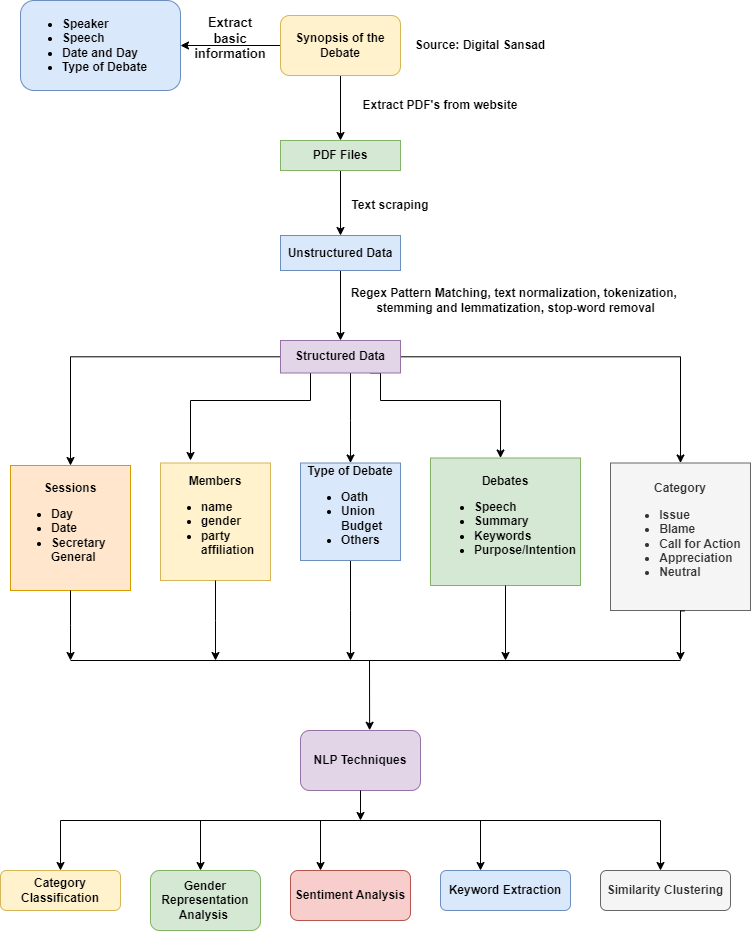

The diagram above was exported from draw.io. Its source (the exported page's mxGraphModel, read from the mxfile embedded in the PNG):
<mxGraphModel dx="880" dy="426" grid="1" gridSize="10" guides="1" tooltips="1" connect="1" arrows="1" fold="1" page="1" pageScale="1" pageWidth="850" pageHeight="1100" background="none" math="0" shadow="0">
  <root>
    <mxCell id="0" />
    <mxCell id="1" parent="0" />
    <mxCell id="yn4xITQNyMyQeNCn2NJE-3" value="" style="edgeStyle=orthogonalEdgeStyle;rounded=0;orthogonalLoop=1;jettySize=auto;html=1;" parent="1" source="yn4xITQNyMyQeNCn2NJE-1" edge="1">
      <mxGeometry relative="1" as="geometry">
        <mxPoint x="400" y="160" as="targetPoint" />
      </mxGeometry>
    </mxCell>
    <mxCell id="yn4xITQNyMyQeNCn2NJE-14" value="" style="edgeStyle=orthogonalEdgeStyle;rounded=0;orthogonalLoop=1;jettySize=auto;html=1;" parent="1" source="yn4xITQNyMyQeNCn2NJE-1" target="yn4xITQNyMyQeNCn2NJE-13" edge="1">
      <mxGeometry relative="1" as="geometry" />
    </mxCell>
    <mxCell id="yn4xITQNyMyQeNCn2NJE-1" value="&lt;b&gt;Synopsis of the Debate&lt;/b&gt;" style="rounded=1;whiteSpace=wrap;html=1;fillColor=#fff2cc;strokeColor=#d6b656;" parent="1" vertex="1">
      <mxGeometry x="340" y="35" width="120" height="60" as="geometry" />
    </mxCell>
    <mxCell id="yn4xITQNyMyQeNCn2NJE-6" value="" style="edgeStyle=orthogonalEdgeStyle;rounded=0;orthogonalLoop=1;jettySize=auto;html=1;" parent="1" source="yn4xITQNyMyQeNCn2NJE-4" target="yn4xITQNyMyQeNCn2NJE-5" edge="1">
      <mxGeometry relative="1" as="geometry" />
    </mxCell>
    <mxCell id="yn4xITQNyMyQeNCn2NJE-4" value="&lt;b&gt;PDF Files&lt;/b&gt;" style="rounded=0;whiteSpace=wrap;html=1;fillColor=#d5e8d4;strokeColor=#82b366;" parent="1" vertex="1">
      <mxGeometry x="340" y="160" width="120" height="30" as="geometry" />
    </mxCell>
    <mxCell id="yn4xITQNyMyQeNCn2NJE-8" value="" style="edgeStyle=orthogonalEdgeStyle;rounded=0;orthogonalLoop=1;jettySize=auto;html=1;" parent="1" source="yn4xITQNyMyQeNCn2NJE-5" target="yn4xITQNyMyQeNCn2NJE-7" edge="1">
      <mxGeometry relative="1" as="geometry" />
    </mxCell>
    <mxCell id="yn4xITQNyMyQeNCn2NJE-5" value="&lt;b&gt;Unstructured Data&lt;/b&gt;" style="rounded=0;whiteSpace=wrap;html=1;fillColor=#dae8fc;strokeColor=#6c8ebf;" parent="1" vertex="1">
      <mxGeometry x="340" y="255" width="120" height="35" as="geometry" />
    </mxCell>
    <mxCell id="yn4xITQNyMyQeNCn2NJE-20" value="" style="edgeStyle=orthogonalEdgeStyle;rounded=0;orthogonalLoop=1;jettySize=auto;html=1;" parent="1" source="yn4xITQNyMyQeNCn2NJE-7" target="yn4xITQNyMyQeNCn2NJE-19" edge="1">
      <mxGeometry relative="1" as="geometry" />
    </mxCell>
    <mxCell id="yn4xITQNyMyQeNCn2NJE-22" value="" style="edgeStyle=orthogonalEdgeStyle;rounded=0;orthogonalLoop=1;jettySize=auto;html=1;" parent="1" edge="1">
      <mxGeometry relative="1" as="geometry">
        <mxPoint x="370" y="392.5" as="sourcePoint" />
        <mxPoint x="250" y="480" as="targetPoint" />
        <Array as="points">
          <mxPoint x="370" y="420" />
          <mxPoint x="250" y="420" />
        </Array>
      </mxGeometry>
    </mxCell>
    <mxCell id="yn4xITQNyMyQeNCn2NJE-33" value="" style="edgeStyle=orthogonalEdgeStyle;rounded=0;orthogonalLoop=1;jettySize=auto;html=1;" parent="1" source="yn4xITQNyMyQeNCn2NJE-7" target="yn4xITQNyMyQeNCn2NJE-32" edge="1">
      <mxGeometry relative="1" as="geometry" />
    </mxCell>
    <mxCell id="yn4xITQNyMyQeNCn2NJE-35" value="" style="edgeStyle=orthogonalEdgeStyle;rounded=0;orthogonalLoop=1;jettySize=auto;html=1;exitX=0.75;exitY=1;exitDx=0;exitDy=0;" parent="1" source="yn4xITQNyMyQeNCn2NJE-7" target="yn4xITQNyMyQeNCn2NJE-23" edge="1">
      <mxGeometry relative="1" as="geometry">
        <mxPoint x="410" y="420" as="sourcePoint" />
        <Array as="points">
          <mxPoint x="440" y="393" />
          <mxPoint x="440" y="420" />
          <mxPoint x="560" y="420" />
        </Array>
      </mxGeometry>
    </mxCell>
    <mxCell id="yn4xITQNyMyQeNCn2NJE-37" value="" style="edgeStyle=orthogonalEdgeStyle;rounded=0;orthogonalLoop=1;jettySize=auto;html=1;" parent="1" source="yn4xITQNyMyQeNCn2NJE-7" target="yn4xITQNyMyQeNCn2NJE-36" edge="1">
      <mxGeometry relative="1" as="geometry">
        <Array as="points">
          <mxPoint x="410" y="440" />
          <mxPoint x="410" y="440" />
        </Array>
      </mxGeometry>
    </mxCell>
    <mxCell id="yn4xITQNyMyQeNCn2NJE-7" value="&lt;b&gt;Structured Data&lt;/b&gt;" style="rounded=0;whiteSpace=wrap;html=1;fillColor=#e1d5e7;strokeColor=#9673a6;" parent="1" vertex="1">
      <mxGeometry x="340" y="360" width="120" height="32.5" as="geometry" />
    </mxCell>
    <mxCell id="yn4xITQNyMyQeNCn2NJE-9" value="&lt;b&gt;Regex Pattern Matching, text normalization,&amp;nbsp;tokenization,&amp;nbsp;&lt;/b&gt;&lt;div&gt;&lt;b&gt;stemming and&amp;nbsp;&lt;/b&gt;&lt;b style=&quot;background-color: initial;&quot;&gt;lemmatization, stop-word removal&lt;/b&gt;&lt;/div&gt;" style="text;html=1;align=center;verticalAlign=middle;resizable=0;points=[];autosize=1;strokeColor=none;fillColor=none;" parent="1" vertex="1">
      <mxGeometry x="400" y="300" width="350" height="40" as="geometry" />
    </mxCell>
    <mxCell id="yn4xITQNyMyQeNCn2NJE-11" value="&lt;b&gt;Text scraping&lt;/b&gt;" style="text;html=1;align=center;verticalAlign=middle;whiteSpace=wrap;rounded=0;" parent="1" vertex="1">
      <mxGeometry x="410" y="210" width="80" height="30" as="geometry" />
    </mxCell>
    <mxCell id="yn4xITQNyMyQeNCn2NJE-12" value="Extract PDF's from website" style="text;html=1;align=center;verticalAlign=middle;whiteSpace=wrap;rounded=0;fontStyle=1" parent="1" vertex="1">
      <mxGeometry x="410" y="110" width="180" height="30" as="geometry" />
    </mxCell>
    <mxCell id="yn4xITQNyMyQeNCn2NJE-13" value="&lt;ul&gt;&lt;li&gt;&lt;b&gt;Speaker&lt;/b&gt;&lt;/li&gt;&lt;li&gt;&lt;b&gt;Speech&lt;/b&gt;&lt;/li&gt;&lt;li&gt;&lt;b&gt;Date and Day&lt;/b&gt;&lt;/li&gt;&lt;li&gt;&lt;b&gt;Type of Debate&lt;/b&gt;&lt;/li&gt;&lt;/ul&gt;" style="rounded=1;whiteSpace=wrap;html=1;align=left;fillColor=#dae8fc;strokeColor=#6c8ebf;" parent="1" vertex="1">
      <mxGeometry x="80" y="20" width="160" height="90" as="geometry" />
    </mxCell>
    <mxCell id="yn4xITQNyMyQeNCn2NJE-15" value="&lt;font style=&quot;font-size: 13px;&quot;&gt;Extract &lt;br&gt;basic&lt;br&gt;information&lt;/font&gt;" style="text;html=1;align=center;verticalAlign=middle;whiteSpace=wrap;rounded=0;fontStyle=1" parent="1" vertex="1">
      <mxGeometry x="260" y="35" width="60" height="45" as="geometry" />
    </mxCell>
    <mxCell id="yn4xITQNyMyQeNCn2NJE-18" value="&lt;b&gt;Source: Digital Sansad&lt;/b&gt;" style="text;html=1;align=center;verticalAlign=middle;whiteSpace=wrap;rounded=0;" parent="1" vertex="1">
      <mxGeometry x="470" y="50" width="140" height="30" as="geometry" />
    </mxCell>
    <mxCell id="yn4xITQNyMyQeNCn2NJE-19" value="&lt;b&gt;Sessions&lt;br&gt;&lt;/b&gt;&lt;ul&gt;&lt;li style=&quot;text-align: left;&quot;&gt;&lt;b&gt;Day&lt;/b&gt;&lt;/li&gt;&lt;li style=&quot;text-align: left;&quot;&gt;&lt;b&gt;Date&lt;/b&gt;&lt;/li&gt;&lt;li style=&quot;text-align: left;&quot;&gt;&lt;b&gt;Secretary General&lt;/b&gt;&lt;/li&gt;&lt;/ul&gt;" style="rounded=0;whiteSpace=wrap;html=1;fillColor=#ffe6cc;strokeColor=#d79b00;" parent="1" vertex="1">
      <mxGeometry x="70" y="485" width="120" height="125" as="geometry" />
    </mxCell>
    <mxCell id="yn4xITQNyMyQeNCn2NJE-21" value="&lt;b&gt;Members&lt;/b&gt;&lt;ul&gt;&lt;li style=&quot;text-align: left;&quot;&gt;&lt;b&gt;name&lt;/b&gt;&lt;/li&gt;&lt;li style=&quot;text-align: left;&quot;&gt;&lt;b&gt;gender&lt;/b&gt;&lt;/li&gt;&lt;li style=&quot;text-align: left;&quot;&gt;&lt;b&gt;party affiliation&lt;/b&gt;&lt;/li&gt;&lt;/ul&gt;" style="rounded=0;whiteSpace=wrap;html=1;fillColor=#fff2cc;strokeColor=#d6b656;" parent="1" vertex="1">
      <mxGeometry x="220" y="482.5" width="110" height="117.5" as="geometry" />
    </mxCell>
    <mxCell id="yn4xITQNyMyQeNCn2NJE-23" value="&lt;b&gt;Debates&lt;br&gt;&lt;/b&gt;&lt;ul&gt;&lt;li style=&quot;text-align: left;&quot;&gt;&lt;b&gt;Speech&lt;/b&gt;&lt;/li&gt;&lt;li style=&quot;text-align: left;&quot;&gt;&lt;b&gt;Summary&lt;/b&gt;&lt;/li&gt;&lt;li style=&quot;text-align: left;&quot;&gt;&lt;b&gt;Keywords&lt;/b&gt;&lt;/li&gt;&lt;li style=&quot;text-align: left;&quot;&gt;&lt;b&gt;Purpose/Intention&lt;/b&gt;&lt;/li&gt;&lt;/ul&gt;" style="rounded=0;whiteSpace=wrap;html=1;fillColor=#d5e8d4;strokeColor=#82b366;" parent="1" vertex="1">
      <mxGeometry x="490" y="477.5" width="150" height="127.5" as="geometry" />
    </mxCell>
    <mxCell id="yn4xITQNyMyQeNCn2NJE-32" value="&lt;b&gt;Category&lt;br&gt;&lt;/b&gt;&lt;ul&gt;&lt;li style=&quot;text-align: left;&quot;&gt;&lt;b&gt;Issue&lt;/b&gt;&lt;/li&gt;&lt;li style=&quot;text-align: left;&quot;&gt;&lt;b&gt;Blame&lt;/b&gt;&lt;/li&gt;&lt;li style=&quot;text-align: left;&quot;&gt;&lt;b&gt;Call for Action&lt;/b&gt;&lt;/li&gt;&lt;li style=&quot;text-align: left;&quot;&gt;&lt;b&gt;Appreciation&lt;/b&gt;&lt;/li&gt;&lt;li style=&quot;text-align: left;&quot;&gt;&lt;b&gt;Neutral&lt;/b&gt;&lt;/li&gt;&lt;/ul&gt;" style="rounded=0;whiteSpace=wrap;html=1;fillColor=#f5f5f5;strokeColor=#666666;fontColor=#333333;" parent="1" vertex="1">
      <mxGeometry x="670" y="482.5" width="140" height="147.5" as="geometry" />
    </mxCell>
    <mxCell id="yn4xITQNyMyQeNCn2NJE-41" style="edgeStyle=orthogonalEdgeStyle;rounded=0;orthogonalLoop=1;jettySize=auto;html=1;" parent="1" source="yn4xITQNyMyQeNCn2NJE-36" edge="1">
      <mxGeometry relative="1" as="geometry">
        <mxPoint x="410" y="680" as="targetPoint" />
      </mxGeometry>
    </mxCell>
    <mxCell id="yn4xITQNyMyQeNCn2NJE-36" value="&lt;b&gt;Type of Debate&lt;/b&gt;&lt;div&gt;&lt;ul&gt;&lt;li style=&quot;text-align: left;&quot;&gt;&lt;b&gt;Oath&lt;/b&gt;&lt;/li&gt;&lt;li style=&quot;text-align: left;&quot;&gt;&lt;b&gt;Union Budget&lt;/b&gt;&lt;/li&gt;&lt;li style=&quot;text-align: left;&quot;&gt;&lt;b&gt;Others&lt;/b&gt;&lt;/li&gt;&lt;/ul&gt;&lt;/div&gt;" style="rounded=0;whiteSpace=wrap;html=1;fillColor=#dae8fc;strokeColor=#6c8ebf;" parent="1" vertex="1">
      <mxGeometry x="360" y="482.5" width="100" height="97.5" as="geometry" />
    </mxCell>
    <mxCell id="yn4xITQNyMyQeNCn2NJE-38" value="&lt;b&gt;NLP Techniques&lt;/b&gt;" style="rounded=1;whiteSpace=wrap;html=1;fillColor=#e1d5e7;strokeColor=#9673a6;" parent="1" vertex="1">
      <mxGeometry x="360" y="750" width="120" height="60" as="geometry" />
    </mxCell>
    <mxCell id="yn4xITQNyMyQeNCn2NJE-45" style="edgeStyle=orthogonalEdgeStyle;rounded=0;orthogonalLoop=1;jettySize=auto;html=1;exitX=0.5;exitY=1;exitDx=0;exitDy=0;" parent="1" source="yn4xITQNyMyQeNCn2NJE-23" edge="1">
      <mxGeometry relative="1" as="geometry">
        <mxPoint x="420" y="590" as="sourcePoint" />
        <mxPoint x="565" y="680" as="targetPoint" />
      </mxGeometry>
    </mxCell>
    <mxCell id="yn4xITQNyMyQeNCn2NJE-46" style="edgeStyle=orthogonalEdgeStyle;rounded=0;orthogonalLoop=1;jettySize=auto;html=1;exitX=0.528;exitY=1.003;exitDx=0;exitDy=0;exitPerimeter=0;" parent="1" source="yn4xITQNyMyQeNCn2NJE-32" edge="1">
      <mxGeometry relative="1" as="geometry">
        <mxPoint x="430" y="600" as="sourcePoint" />
        <mxPoint x="740" y="680" as="targetPoint" />
        <Array as="points">
          <mxPoint x="740" y="630" />
        </Array>
      </mxGeometry>
    </mxCell>
    <mxCell id="yn4xITQNyMyQeNCn2NJE-47" style="edgeStyle=orthogonalEdgeStyle;rounded=0;orthogonalLoop=1;jettySize=auto;html=1;exitX=0.5;exitY=1;exitDx=0;exitDy=0;" parent="1" source="yn4xITQNyMyQeNCn2NJE-21" edge="1">
      <mxGeometry relative="1" as="geometry">
        <mxPoint x="440" y="610" as="sourcePoint" />
        <mxPoint x="275" y="680" as="targetPoint" />
      </mxGeometry>
    </mxCell>
    <mxCell id="yn4xITQNyMyQeNCn2NJE-48" style="edgeStyle=orthogonalEdgeStyle;rounded=0;orthogonalLoop=1;jettySize=auto;html=1;exitX=0.5;exitY=1;exitDx=0;exitDy=0;" parent="1" source="yn4xITQNyMyQeNCn2NJE-19" edge="1">
      <mxGeometry relative="1" as="geometry">
        <mxPoint x="450" y="620" as="sourcePoint" />
        <mxPoint x="130" y="680" as="targetPoint" />
      </mxGeometry>
    </mxCell>
    <mxCell id="yn4xITQNyMyQeNCn2NJE-49" value="" style="endArrow=none;html=1;rounded=0;endSize=10;startSize=8;strokeColor=default;" parent="1" edge="1">
      <mxGeometry width="50" height="50" relative="1" as="geometry">
        <mxPoint x="130" y="680" as="sourcePoint" />
        <mxPoint x="740" y="680" as="targetPoint" />
      </mxGeometry>
    </mxCell>
    <mxCell id="yn4xITQNyMyQeNCn2NJE-50" value="" style="endArrow=classic;html=1;rounded=0;entryX=0.576;entryY=-0.004;entryDx=0;entryDy=0;entryPerimeter=0;" parent="1" target="yn4xITQNyMyQeNCn2NJE-38" edge="1">
      <mxGeometry width="50" height="50" relative="1" as="geometry">
        <mxPoint x="429" y="680" as="sourcePoint" />
        <mxPoint x="450" y="680" as="targetPoint" />
      </mxGeometry>
    </mxCell>
    <mxCell id="yn4xITQNyMyQeNCn2NJE-51" value="" style="endArrow=none;html=1;rounded=0;" parent="1" edge="1">
      <mxGeometry width="50" height="50" relative="1" as="geometry">
        <mxPoint x="120" y="840" as="sourcePoint" />
        <mxPoint x="720" y="840" as="targetPoint" />
      </mxGeometry>
    </mxCell>
    <mxCell id="yn4xITQNyMyQeNCn2NJE-52" value="" style="endArrow=classic;html=1;rounded=0;exitX=0.5;exitY=1;exitDx=0;exitDy=0;" parent="1" source="yn4xITQNyMyQeNCn2NJE-38" edge="1">
      <mxGeometry width="50" height="50" relative="1" as="geometry">
        <mxPoint x="390" y="820" as="sourcePoint" />
        <mxPoint x="420" y="840" as="targetPoint" />
      </mxGeometry>
    </mxCell>
    <mxCell id="yn4xITQNyMyQeNCn2NJE-53" value="" style="endArrow=classic;html=1;rounded=0;" parent="1" edge="1">
      <mxGeometry width="50" height="50" relative="1" as="geometry">
        <mxPoint x="120" y="840" as="sourcePoint" />
        <mxPoint x="120" y="890" as="targetPoint" />
      </mxGeometry>
    </mxCell>
    <mxCell id="yn4xITQNyMyQeNCn2NJE-55" value="" style="endArrow=classic;html=1;rounded=0;" parent="1" edge="1">
      <mxGeometry width="50" height="50" relative="1" as="geometry">
        <mxPoint x="260" y="840" as="sourcePoint" />
        <mxPoint x="260" y="890" as="targetPoint" />
      </mxGeometry>
    </mxCell>
    <mxCell id="yn4xITQNyMyQeNCn2NJE-56" value="" style="endArrow=classic;html=1;rounded=0;" parent="1" edge="1">
      <mxGeometry width="50" height="50" relative="1" as="geometry">
        <mxPoint x="380" y="840" as="sourcePoint" />
        <mxPoint x="380" y="890" as="targetPoint" />
      </mxGeometry>
    </mxCell>
    <mxCell id="yn4xITQNyMyQeNCn2NJE-57" value="" style="endArrow=classic;html=1;rounded=0;" parent="1" edge="1">
      <mxGeometry width="50" height="50" relative="1" as="geometry">
        <mxPoint x="540" y="840" as="sourcePoint" />
        <mxPoint x="540" y="890" as="targetPoint" />
      </mxGeometry>
    </mxCell>
    <mxCell id="yn4xITQNyMyQeNCn2NJE-58" value="" style="endArrow=classic;html=1;rounded=0;" parent="1" edge="1">
      <mxGeometry width="50" height="50" relative="1" as="geometry">
        <mxPoint x="720" y="840" as="sourcePoint" />
        <mxPoint x="720" y="890" as="targetPoint" />
      </mxGeometry>
    </mxCell>
    <mxCell id="yn4xITQNyMyQeNCn2NJE-59" value="&lt;b&gt;Gender Representation Analysis&amp;nbsp;&lt;/b&gt;" style="rounded=1;whiteSpace=wrap;html=1;fillColor=#d5e8d4;strokeColor=#82b366;" parent="1" vertex="1">
      <mxGeometry x="210" y="890" width="110" height="60" as="geometry" />
    </mxCell>
    <mxCell id="yn4xITQNyMyQeNCn2NJE-60" value="&lt;b&gt;Similarity Clustering&lt;/b&gt;" style="rounded=1;whiteSpace=wrap;html=1;fillColor=#f5f5f5;fontColor=#333333;strokeColor=#666666;" parent="1" vertex="1">
      <mxGeometry x="660" y="890" width="130" height="40" as="geometry" />
    </mxCell>
    <mxCell id="yn4xITQNyMyQeNCn2NJE-61" value="&lt;b&gt;Sentiment Analysis&lt;/b&gt;" style="rounded=1;whiteSpace=wrap;html=1;fillColor=#f8cecc;strokeColor=#b85450;" parent="1" vertex="1">
      <mxGeometry x="350" y="890" width="120" height="50" as="geometry" />
    </mxCell>
    <mxCell id="yn4xITQNyMyQeNCn2NJE-62" value="&lt;b&gt;Category Classification&lt;/b&gt;" style="rounded=1;whiteSpace=wrap;html=1;fillColor=#fff2cc;strokeColor=#d6b656;" parent="1" vertex="1">
      <mxGeometry x="60" y="890" width="120" height="40" as="geometry" />
    </mxCell>
    <mxCell id="yn4xITQNyMyQeNCn2NJE-63" value="&lt;b&gt;Keyword Extraction&lt;/b&gt;" style="rounded=1;whiteSpace=wrap;html=1;fillColor=#dae8fc;strokeColor=#6c8ebf;" parent="1" vertex="1">
      <mxGeometry x="500" y="890" width="130" height="40" as="geometry" />
    </mxCell>
  </root>
</mxGraphModel>